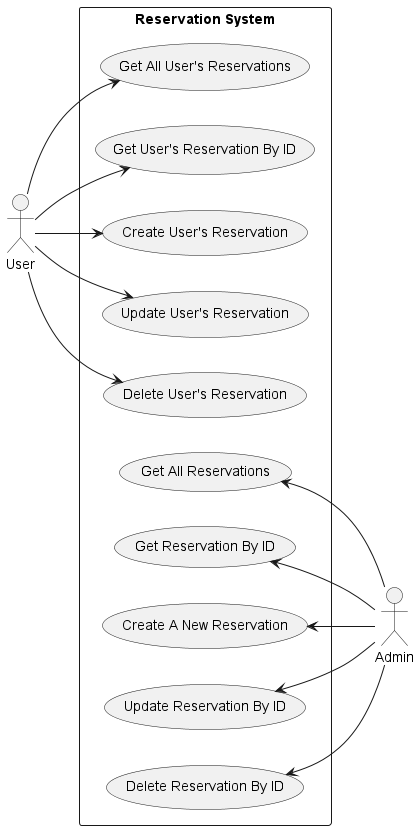

The diagram above was rendered by PlantUML. Its source (embedded in the PNG):
@startuml
left to right direction
skinparam packageStyle rectangle

actor User
actor Admin

rectangle "Reservation System" {

  User --> (Get All User's Reservations)
  User --> (Get User's Reservation By ID)
  User --> (Create User's Reservation)
  User --> (Update User's Reservation)
  User --> (Delete User's Reservation)

  (Get All Reservations) <-- Admin
  (Get Reservation By ID) <-- Admin
  (Create A New Reservation) <-- Admin
  (Update Reservation By ID) <-- Admin
  (Delete Reservation By ID) <-- Admin

}

@enduml